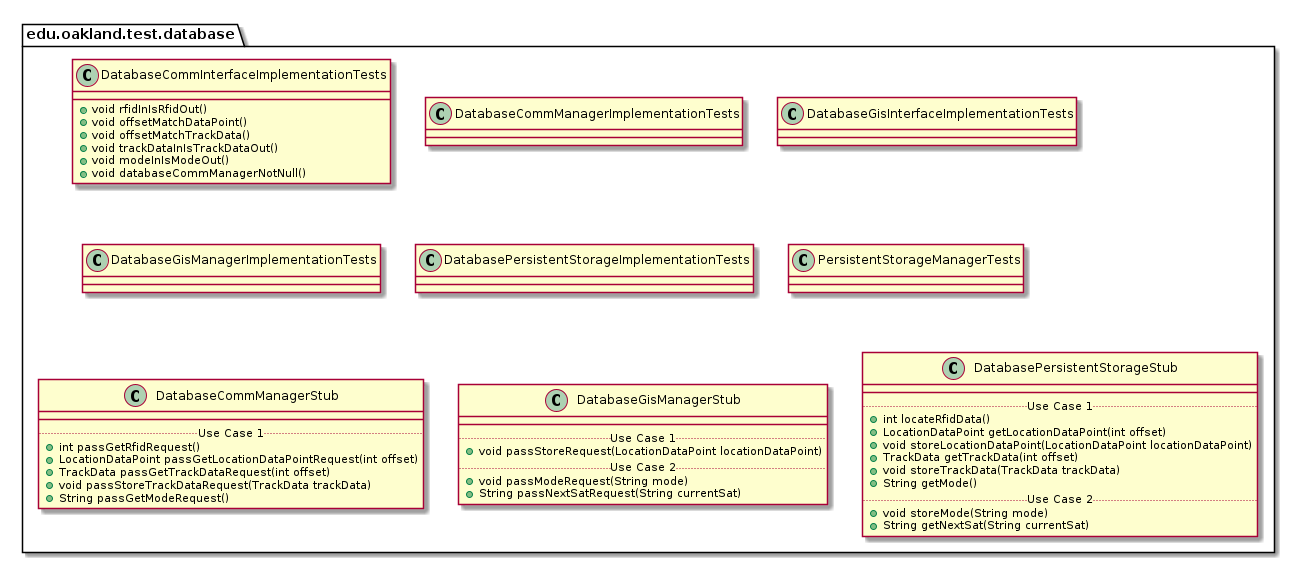

The diagram above was rendered by PlantUML. Its source (embedded in the PNG):
@startuml DatabaseTestPackage

package edu.oakland.test.database {
    
}


package edu.oakland.test.database {
    class DatabaseCommInterfaceImplementationTests {
        + void rfidInIsRfidOut()
        + void offsetMatchDataPoint()
        + void offsetMatchTrackData()
        + void trackDataInIsTrackDataOut()
        + void modeInIsModeOut()
        + void databaseCommManagerNotNull()
    }
}


package edu.oakland.test.database {
    class DatabaseCommManagerImplementationTests {

    }
}


package edu.oakland.test.database {
    class DatabaseGisInterfaceImplementationTests {

    }
}


package edu.oakland.test.database {
    class DatabaseGisManagerImplementationTests {

    }
}


package edu.oakland.test.database {
    class DatabasePersistentStorageImplementationTests {

    }
}


package edu.oakland.test.database {
    class PersistentStorageManagerTests {

    }
}


package edu.oakland.test.database {
    class DatabaseCommManagerStub {
        __
        .. Use Case 1 ..
        + int passGetRfidRequest()
        + LocationDataPoint passGetLocationDataPointRequest(int offset)
        + TrackData passGetTrackDataRequest(int offset)
        + void passStoreTrackDataRequest(TrackData trackData)
        + String passGetModeRequest()
    }
}


package edu.oakland.test.database {
    class DatabaseGisManagerStub {
        __
        .. Use Case 1 ..
        + void passStoreRequest(LocationDataPoint locationDataPoint)
        .. Use Case 2 ..
        + void passModeRequest(String mode)
        + String passNextSatRequest(String currentSat)
    }
}


package edu.oakland.test.database {
    class DatabasePersistentStorageStub {
        __
        .. Use Case 1 ..
        + int locateRfidData()
        + LocationDataPoint getLocationDataPoint(int offset)
        + void storeLocationDataPoint(LocationDataPoint locationDataPoint)
        + TrackData getTrackData(int offset)
        + void storeTrackData(TrackData trackData)
        + String getMode()
        .. Use Case 2 ..
        + void storeMode(String mode)
        + String getNextSat(String currentSat)
    }
}


@enduml